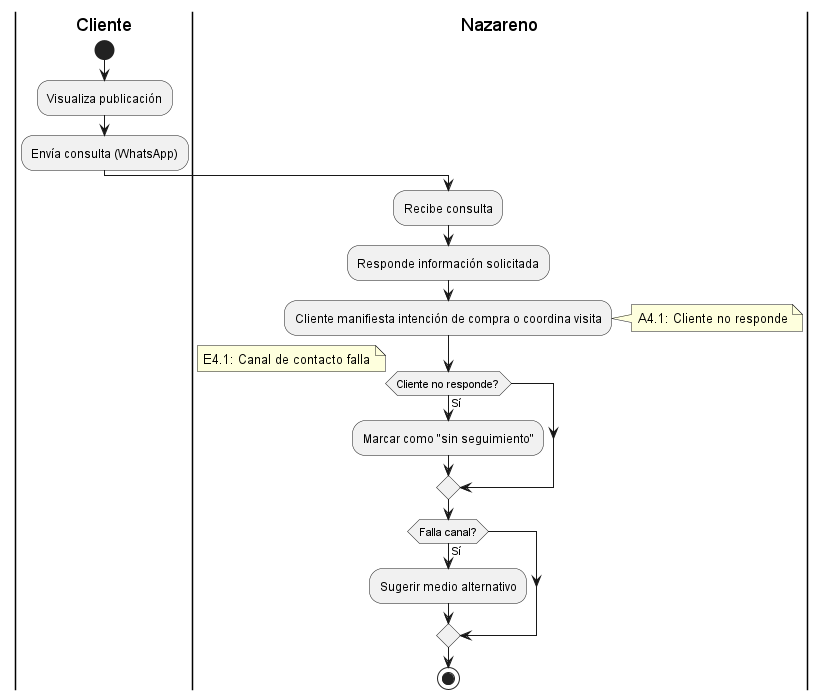

The diagram above was rendered by PlantUML. Its source (embedded in the PNG):
@startuml

' Diagrama de actividad para BUC04 - Gestionar comunicación con cliente
|Cliente|
start
:Visualiza publicación;
:Envía consulta (WhatsApp);
|Nazareno|
:Recibe consulta;
:Responde información solicitada;
:Cliente manifiesta intención de compra o coordina visita;

' Alternativa
note right: A4.1: Cliente no responde
if (Cliente no responde?) then (Sí)
  :Marcar como "sin seguimiento";
endif

' Excepción
note right: E4.1: Canal de contacto falla
if (Falla canal?) then (Sí)
  :Sugerir medio alternativo;
endif
stop

@enduml